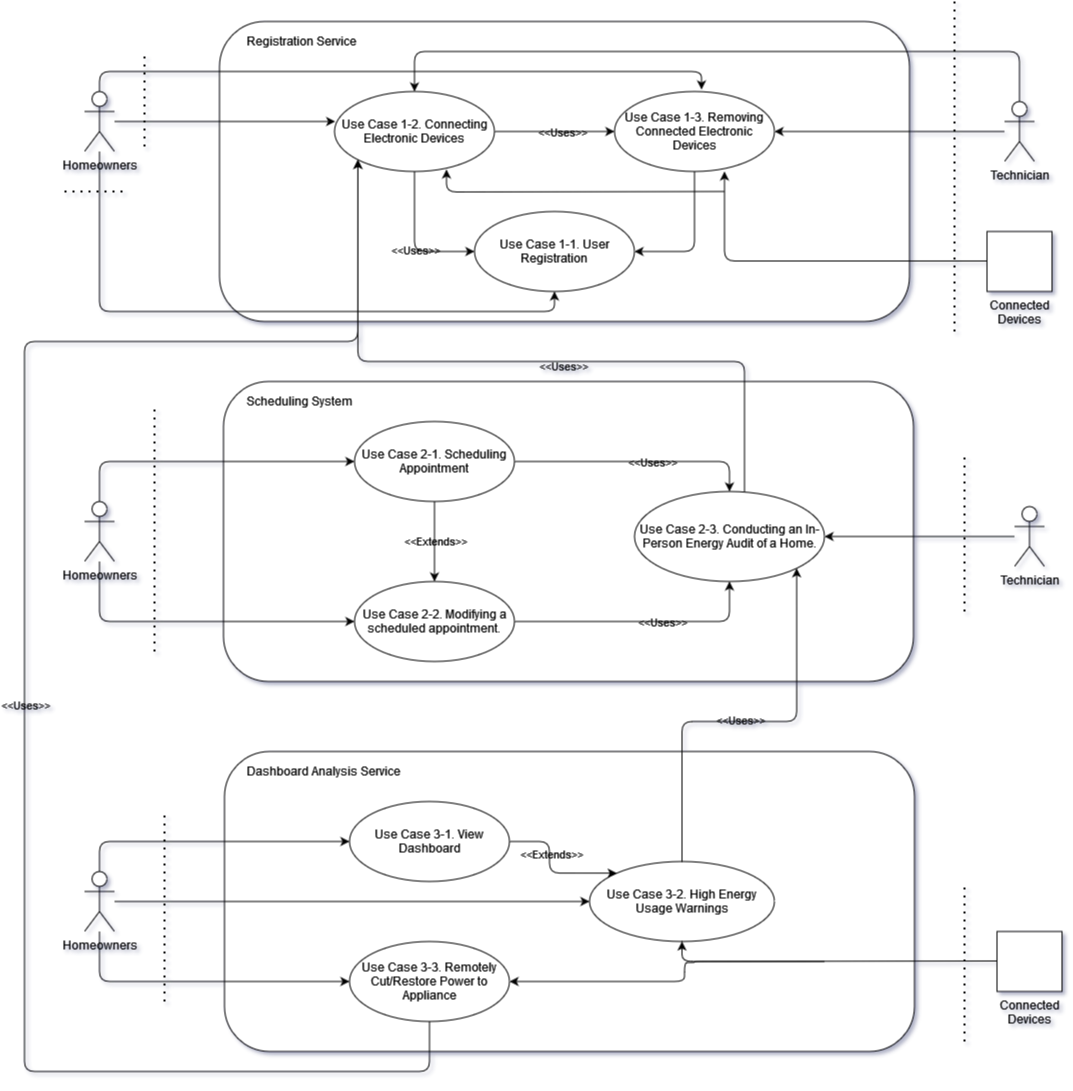

The diagram above was exported from draw.io. Its source (the exported page's mxGraphModel, read from the mxfile embedded in the PNG):
<mxGraphModel dx="1434" dy="782" grid="1" gridSize="10" guides="1" tooltips="1" connect="1" arrows="1" fold="1" page="1" pageScale="1" pageWidth="1200" pageHeight="1920" background="none" math="0" shadow="1">
  <root>
    <mxCell id="0" />
    <mxCell id="1" parent="0" />
    <mxCell id="AM4topthDhh8O_KRF2oz-29" value="" style="rounded=1;whiteSpace=wrap;html=1;labelBackgroundColor=none;" parent="1" vertex="1">
      <mxGeometry x="255" y="60" width="690" height="300" as="geometry" />
    </mxCell>
    <mxCell id="AM4topthDhh8O_KRF2oz-23" value="" style="rounded=1;whiteSpace=wrap;html=1;labelBackgroundColor=none;" parent="1" vertex="1">
      <mxGeometry x="259" y="420" width="690" height="300" as="geometry" />
    </mxCell>
    <mxCell id="AM4topthDhh8O_KRF2oz-26" style="edgeStyle=orthogonalEdgeStyle;rounded=1;orthogonalLoop=1;jettySize=auto;html=1;entryX=0;entryY=0.5;entryDx=0;entryDy=0;labelBackgroundColor=none;fontColor=default;" parent="1" source="AM4topthDhh8O_KRF2oz-1" target="AM4topthDhh8O_KRF2oz-6" edge="1">
      <mxGeometry relative="1" as="geometry">
        <Array as="points">
          <mxPoint x="135" y="500" />
        </Array>
      </mxGeometry>
    </mxCell>
    <mxCell id="AM4topthDhh8O_KRF2oz-27" style="edgeStyle=orthogonalEdgeStyle;rounded=1;orthogonalLoop=1;jettySize=auto;html=1;entryX=0;entryY=0.5;entryDx=0;entryDy=0;labelBackgroundColor=none;fontColor=default;" parent="1" source="AM4topthDhh8O_KRF2oz-1" target="AM4topthDhh8O_KRF2oz-7" edge="1">
      <mxGeometry relative="1" as="geometry">
        <Array as="points">
          <mxPoint x="135" y="660" />
        </Array>
      </mxGeometry>
    </mxCell>
    <mxCell id="AM4topthDhh8O_KRF2oz-1" value="Homeowners" style="shape=umlActor;verticalLabelPosition=bottom;verticalAlign=top;html=1;outlineConnect=0;labelBackgroundColor=none;rounded=1;" parent="1" vertex="1">
      <mxGeometry x="120" y="540" width="30" height="60" as="geometry" />
    </mxCell>
    <mxCell id="AM4topthDhh8O_KRF2oz-28" style="edgeStyle=orthogonalEdgeStyle;rounded=1;orthogonalLoop=1;jettySize=auto;html=1;entryX=1;entryY=0.5;entryDx=0;entryDy=0;labelBackgroundColor=none;fontColor=default;" parent="1" source="AM4topthDhh8O_KRF2oz-2" target="AM4topthDhh8O_KRF2oz-9" edge="1">
      <mxGeometry relative="1" as="geometry" />
    </mxCell>
    <mxCell id="AM4topthDhh8O_KRF2oz-2" value="Technician" style="shape=umlActor;verticalLabelPosition=bottom;verticalAlign=top;html=1;outlineConnect=0;labelBackgroundColor=none;rounded=1;" parent="1" vertex="1">
      <mxGeometry x="1050" y="545" width="30" height="60" as="geometry" />
    </mxCell>
    <mxCell id="AM4topthDhh8O_KRF2oz-10" style="edgeStyle=orthogonalEdgeStyle;rounded=1;orthogonalLoop=1;jettySize=auto;html=1;labelBackgroundColor=none;fontColor=default;" parent="1" source="AM4topthDhh8O_KRF2oz-6" target="AM4topthDhh8O_KRF2oz-7" edge="1">
      <mxGeometry relative="1" as="geometry" />
    </mxCell>
    <mxCell id="AM4topthDhh8O_KRF2oz-11" value="&amp;lt;&amp;lt;Extends&amp;gt;&amp;gt;" style="edgeLabel;html=1;align=center;verticalAlign=middle;resizable=0;points=[];labelBackgroundColor=none;rounded=1;" parent="AM4topthDhh8O_KRF2oz-10" vertex="1" connectable="0">
      <mxGeometry x="0.0772" y="-3" relative="1" as="geometry">
        <mxPoint x="3" y="-4" as="offset" />
      </mxGeometry>
    </mxCell>
    <mxCell id="AM4topthDhh8O_KRF2oz-15" style="edgeStyle=orthogonalEdgeStyle;rounded=1;orthogonalLoop=1;jettySize=auto;html=1;entryX=0.5;entryY=0;entryDx=0;entryDy=0;labelBackgroundColor=none;fontColor=default;" parent="1" source="AM4topthDhh8O_KRF2oz-6" target="AM4topthDhh8O_KRF2oz-9" edge="1">
      <mxGeometry relative="1" as="geometry" />
    </mxCell>
    <mxCell id="AM4topthDhh8O_KRF2oz-20" value="&amp;lt;&amp;lt;Uses&amp;gt;&amp;gt;" style="edgeLabel;html=1;align=center;verticalAlign=middle;resizable=0;points=[];labelBackgroundColor=none;rounded=1;" parent="AM4topthDhh8O_KRF2oz-15" vertex="1" connectable="0">
      <mxGeometry x="0.1197" relative="1" as="geometry">
        <mxPoint as="offset" />
      </mxGeometry>
    </mxCell>
    <mxCell id="AM4topthDhh8O_KRF2oz-6" value="Use Case 2-1. Scheduling Appointment" style="ellipse;whiteSpace=wrap;html=1;labelBackgroundColor=none;rounded=1;" parent="1" vertex="1">
      <mxGeometry x="390" y="460" width="160" height="80" as="geometry" />
    </mxCell>
    <mxCell id="AM4topthDhh8O_KRF2oz-16" style="edgeStyle=orthogonalEdgeStyle;rounded=1;orthogonalLoop=1;jettySize=auto;html=1;entryX=0.5;entryY=1;entryDx=0;entryDy=0;labelBackgroundColor=none;fontColor=default;" parent="1" source="AM4topthDhh8O_KRF2oz-7" target="AM4topthDhh8O_KRF2oz-9" edge="1">
      <mxGeometry relative="1" as="geometry" />
    </mxCell>
    <mxCell id="AM4topthDhh8O_KRF2oz-21" value="&amp;lt;&amp;lt;Uses&amp;gt;&amp;gt;" style="edgeLabel;html=1;align=center;verticalAlign=middle;resizable=0;points=[];labelBackgroundColor=none;rounded=1;" parent="AM4topthDhh8O_KRF2oz-16" vertex="1" connectable="0">
      <mxGeometry x="0.2373" y="2" relative="1" as="geometry">
        <mxPoint x="-11" y="2" as="offset" />
      </mxGeometry>
    </mxCell>
    <mxCell id="AM4topthDhh8O_KRF2oz-7" value="Use Case 2-2. Modifying a scheduled appointment." style="ellipse;whiteSpace=wrap;html=1;labelBackgroundColor=none;rounded=1;" parent="1" vertex="1">
      <mxGeometry x="390" y="620" width="160" height="80" as="geometry" />
    </mxCell>
    <mxCell id="AM4topthDhh8O_KRF2oz-66" style="edgeStyle=orthogonalEdgeStyle;rounded=1;orthogonalLoop=1;jettySize=auto;html=1;entryX=0;entryY=1;entryDx=0;entryDy=0;labelBackgroundColor=none;fontColor=default;" parent="1" source="AM4topthDhh8O_KRF2oz-9" target="AM4topthDhh8O_KRF2oz-30" edge="1">
      <mxGeometry relative="1" as="geometry">
        <Array as="points">
          <mxPoint x="780" y="400" />
          <mxPoint x="393" y="400" />
        </Array>
      </mxGeometry>
    </mxCell>
    <mxCell id="AM4topthDhh8O_KRF2oz-67" value="&amp;lt;&amp;lt;Uses&amp;gt;&amp;gt;" style="edgeLabel;html=1;align=center;verticalAlign=middle;resizable=0;points=[];labelBackgroundColor=none;rounded=1;" parent="AM4topthDhh8O_KRF2oz-66" vertex="1" connectable="0">
      <mxGeometry x="-0.1327" y="4" relative="1" as="geometry">
        <mxPoint as="offset" />
      </mxGeometry>
    </mxCell>
    <mxCell id="AM4topthDhh8O_KRF2oz-9" value="Use Case 2-3. Conducting an In-Person Energy Audit of a Home." style="ellipse;whiteSpace=wrap;html=1;labelBackgroundColor=none;rounded=1;" parent="1" vertex="1">
      <mxGeometry x="670" y="530" width="190" height="90" as="geometry" />
    </mxCell>
    <mxCell id="AM4topthDhh8O_KRF2oz-24" value="Scheduling System" style="text;html=1;strokeColor=none;fillColor=none;align=left;verticalAlign=middle;whiteSpace=wrap;rounded=1;labelBackgroundColor=none;" parent="1" vertex="1">
      <mxGeometry x="280" y="420" width="110" height="40" as="geometry" />
    </mxCell>
    <mxCell id="AM4topthDhh8O_KRF2oz-30" value="Use Case 1-2. Connecting Electronic Devices" style="ellipse;whiteSpace=wrap;html=1;labelBackgroundColor=none;rounded=1;" parent="1" vertex="1">
      <mxGeometry x="370" y="130" width="160" height="80" as="geometry" />
    </mxCell>
    <mxCell id="AM4topthDhh8O_KRF2oz-48" style="edgeStyle=orthogonalEdgeStyle;rounded=1;orthogonalLoop=1;jettySize=auto;html=1;entryX=1;entryY=0.5;entryDx=0;entryDy=0;labelBackgroundColor=none;fontColor=default;" parent="1" source="AM4topthDhh8O_KRF2oz-31" target="AM4topthDhh8O_KRF2oz-32" edge="1">
      <mxGeometry relative="1" as="geometry">
        <Array as="points">
          <mxPoint x="730" y="290" />
        </Array>
      </mxGeometry>
    </mxCell>
    <mxCell id="AM4topthDhh8O_KRF2oz-31" value="Use Case 1-3. Removing Connected Electronic Devices" style="ellipse;whiteSpace=wrap;html=1;labelBackgroundColor=none;rounded=1;" parent="1" vertex="1">
      <mxGeometry x="650" y="130" width="160" height="80" as="geometry" />
    </mxCell>
    <mxCell id="AM4topthDhh8O_KRF2oz-32" value="Use Case 1-1. User Registration" style="ellipse;whiteSpace=wrap;html=1;labelBackgroundColor=none;rounded=1;" parent="1" vertex="1">
      <mxGeometry x="510" y="250" width="160" height="80" as="geometry" />
    </mxCell>
    <mxCell id="AM4topthDhh8O_KRF2oz-33" value="Registration Service" style="text;html=1;strokeColor=none;fillColor=none;align=left;verticalAlign=middle;whiteSpace=wrap;rounded=1;labelBackgroundColor=none;" parent="1" vertex="1">
      <mxGeometry x="280" y="60" width="175" height="40" as="geometry" />
    </mxCell>
    <mxCell id="AM4topthDhh8O_KRF2oz-34" value="" style="rounded=1;whiteSpace=wrap;html=1;labelBackgroundColor=none;" parent="1" vertex="1">
      <mxGeometry x="260" y="790" width="690" height="300" as="geometry" />
    </mxCell>
    <mxCell id="nVcd3PLheO_EVNkeJLFc-8" style="edgeStyle=orthogonalEdgeStyle;rounded=1;orthogonalLoop=1;jettySize=auto;html=1;entryX=1;entryY=1;entryDx=0;entryDy=0;labelBackgroundColor=none;fontColor=default;" parent="1" source="AM4topthDhh8O_KRF2oz-35" target="AM4topthDhh8O_KRF2oz-9" edge="1">
      <mxGeometry relative="1" as="geometry" />
    </mxCell>
    <mxCell id="nVcd3PLheO_EVNkeJLFc-9" value="&amp;lt;&amp;lt;Uses&amp;gt;&amp;gt;" style="edgeLabel;html=1;align=center;verticalAlign=middle;resizable=0;points=[];labelBackgroundColor=none;rounded=1;" parent="nVcd3PLheO_EVNkeJLFc-8" vertex="1" connectable="0">
      <mxGeometry x="-0.0316" y="2" relative="1" as="geometry">
        <mxPoint x="1" as="offset" />
      </mxGeometry>
    </mxCell>
    <mxCell id="AM4topthDhh8O_KRF2oz-35" value="Use Case 3-2. High Energy Usage Warnings" style="ellipse;whiteSpace=wrap;html=1;labelBackgroundColor=none;rounded=1;" parent="1" vertex="1">
      <mxGeometry x="625" y="900" width="185" height="80" as="geometry" />
    </mxCell>
    <mxCell id="nVcd3PLheO_EVNkeJLFc-10" style="edgeStyle=orthogonalEdgeStyle;rounded=1;orthogonalLoop=1;jettySize=auto;html=1;exitX=1;exitY=0.5;exitDx=0;exitDy=0;entryX=0;entryY=0;entryDx=0;entryDy=0;labelBackgroundColor=none;fontColor=default;" parent="1" source="AM4topthDhh8O_KRF2oz-36" target="AM4topthDhh8O_KRF2oz-35" edge="1">
      <mxGeometry relative="1" as="geometry" />
    </mxCell>
    <mxCell id="nVcd3PLheO_EVNkeJLFc-11" value="&amp;lt;&amp;lt;Extends&amp;gt;&amp;gt;" style="edgeLabel;html=1;align=center;verticalAlign=middle;resizable=0;points=[];labelBackgroundColor=none;rounded=1;" parent="nVcd3PLheO_EVNkeJLFc-10" vertex="1" connectable="0">
      <mxGeometry x="-0.2511" y="1" relative="1" as="geometry">
        <mxPoint as="offset" />
      </mxGeometry>
    </mxCell>
    <mxCell id="AM4topthDhh8O_KRF2oz-36" value="Use Case 3-1. View Dashboard" style="ellipse;whiteSpace=wrap;html=1;labelBackgroundColor=none;rounded=1;" parent="1" vertex="1">
      <mxGeometry x="385" y="840" width="160" height="80" as="geometry" />
    </mxCell>
    <mxCell id="nVcd3PLheO_EVNkeJLFc-18" style="edgeStyle=orthogonalEdgeStyle;rounded=1;orthogonalLoop=1;jettySize=auto;html=1;exitX=0.5;exitY=1;exitDx=0;exitDy=0;entryX=0;entryY=1;entryDx=0;entryDy=0;labelBackgroundColor=none;fontColor=default;" parent="1" source="AM4topthDhh8O_KRF2oz-37" target="AM4topthDhh8O_KRF2oz-30" edge="1">
      <mxGeometry relative="1" as="geometry">
        <mxPoint x="60" y="380" as="targetPoint" />
        <Array as="points">
          <mxPoint x="465" y="1110" />
          <mxPoint x="60" y="1110" />
          <mxPoint x="60" y="380" />
          <mxPoint x="393" y="380" />
        </Array>
      </mxGeometry>
    </mxCell>
    <mxCell id="nVcd3PLheO_EVNkeJLFc-19" value="&amp;lt;&amp;lt;Uses&amp;gt;&amp;gt;" style="edgeLabel;html=1;align=center;verticalAlign=middle;resizable=0;points=[];labelBackgroundColor=none;rounded=1;" parent="nVcd3PLheO_EVNkeJLFc-18" vertex="1" connectable="0">
      <mxGeometry x="-0.033" relative="1" as="geometry">
        <mxPoint as="offset" />
      </mxGeometry>
    </mxCell>
    <mxCell id="AM4topthDhh8O_KRF2oz-37" value="Use Case 3-3. Remotely Cut/Restore Power to Appliance" style="ellipse;whiteSpace=wrap;html=1;labelBackgroundColor=none;rounded=1;" parent="1" vertex="1">
      <mxGeometry x="385" y="980" width="160" height="80" as="geometry" />
    </mxCell>
    <mxCell id="AM4topthDhh8O_KRF2oz-38" value="Dashboard Analysis Service" style="text;html=1;strokeColor=none;fillColor=none;align=left;verticalAlign=middle;whiteSpace=wrap;rounded=1;labelBackgroundColor=none;" parent="1" vertex="1">
      <mxGeometry x="280" y="790" width="175" height="40" as="geometry" />
    </mxCell>
    <mxCell id="AM4topthDhh8O_KRF2oz-62" style="edgeStyle=orthogonalEdgeStyle;rounded=1;orthogonalLoop=1;jettySize=auto;html=1;labelBackgroundColor=none;fontColor=default;" parent="1" source="AM4topthDhh8O_KRF2oz-41" edge="1">
      <mxGeometry relative="1" as="geometry">
        <mxPoint x="150" y="160" as="sourcePoint" />
        <mxPoint x="370.71796769724483" y="160" as="targetPoint" />
        <Array as="points">
          <mxPoint x="170" y="160" />
          <mxPoint x="170" y="160" />
        </Array>
      </mxGeometry>
    </mxCell>
    <mxCell id="AM4topthDhh8O_KRF2oz-65" style="edgeStyle=orthogonalEdgeStyle;rounded=1;orthogonalLoop=1;jettySize=auto;html=1;entryX=0.5;entryY=1;entryDx=0;entryDy=0;labelBackgroundColor=none;fontColor=default;" parent="1" source="AM4topthDhh8O_KRF2oz-41" target="AM4topthDhh8O_KRF2oz-32" edge="1">
      <mxGeometry relative="1" as="geometry">
        <Array as="points">
          <mxPoint x="135" y="350" />
          <mxPoint x="590" y="350" />
        </Array>
      </mxGeometry>
    </mxCell>
    <mxCell id="AM4topthDhh8O_KRF2oz-41" value="Homeowners" style="shape=umlActor;verticalLabelPosition=bottom;verticalAlign=top;html=1;outlineConnect=0;labelBackgroundColor=none;rounded=1;" parent="1" vertex="1">
      <mxGeometry x="120" y="130" width="30" height="60" as="geometry" />
    </mxCell>
    <mxCell id="AM4topthDhh8O_KRF2oz-59" style="edgeStyle=orthogonalEdgeStyle;rounded=1;orthogonalLoop=1;jettySize=auto;html=1;labelBackgroundColor=none;fontColor=default;" parent="1" source="AM4topthDhh8O_KRF2oz-42" target="AM4topthDhh8O_KRF2oz-31" edge="1">
      <mxGeometry relative="1" as="geometry" />
    </mxCell>
    <mxCell id="AM4topthDhh8O_KRF2oz-61" style="edgeStyle=orthogonalEdgeStyle;rounded=1;orthogonalLoop=1;jettySize=auto;html=1;entryX=0.5;entryY=0;entryDx=0;entryDy=0;labelBackgroundColor=none;fontColor=default;" parent="1" source="AM4topthDhh8O_KRF2oz-42" target="AM4topthDhh8O_KRF2oz-30" edge="1">
      <mxGeometry relative="1" as="geometry">
        <Array as="points">
          <mxPoint x="1055" y="90" />
          <mxPoint x="450" y="90" />
        </Array>
      </mxGeometry>
    </mxCell>
    <mxCell id="AM4topthDhh8O_KRF2oz-42" value="Technician" style="shape=umlActor;verticalLabelPosition=bottom;verticalAlign=top;html=1;outlineConnect=0;labelBackgroundColor=none;rounded=1;fontFamily=Helvetica;labelPosition=center;align=center;" parent="1" vertex="1">
      <mxGeometry x="1040" y="140" width="30" height="60" as="geometry" />
    </mxCell>
    <mxCell id="AM4topthDhh8O_KRF2oz-44" style="edgeStyle=orthogonalEdgeStyle;rounded=1;orthogonalLoop=1;jettySize=auto;html=1;labelBackgroundColor=none;fontColor=default;" parent="1" source="AM4topthDhh8O_KRF2oz-30" target="AM4topthDhh8O_KRF2oz-31" edge="1">
      <mxGeometry relative="1" as="geometry">
        <mxPoint x="438" y="99" as="sourcePoint" />
        <mxPoint x="658" y="139" as="targetPoint" />
      </mxGeometry>
    </mxCell>
    <mxCell id="AM4topthDhh8O_KRF2oz-45" value="&amp;lt;&amp;lt;Uses&amp;gt;&amp;gt;" style="edgeLabel;html=1;align=center;verticalAlign=middle;resizable=0;points=[];labelBackgroundColor=none;rounded=1;" parent="AM4topthDhh8O_KRF2oz-44" vertex="1" connectable="0">
      <mxGeometry x="0.1197" relative="1" as="geometry">
        <mxPoint as="offset" />
      </mxGeometry>
    </mxCell>
    <mxCell id="AM4topthDhh8O_KRF2oz-49" style="edgeStyle=orthogonalEdgeStyle;rounded=1;orthogonalLoop=1;jettySize=auto;html=1;entryX=0;entryY=0.5;entryDx=0;entryDy=0;labelBackgroundColor=none;fontColor=default;" parent="1" source="AM4topthDhh8O_KRF2oz-30" target="AM4topthDhh8O_KRF2oz-32" edge="1">
      <mxGeometry relative="1" as="geometry">
        <mxPoint x="435" y="220" as="sourcePoint" />
        <mxPoint x="555" y="220" as="targetPoint" />
      </mxGeometry>
    </mxCell>
    <mxCell id="AM4topthDhh8O_KRF2oz-50" value="&amp;lt;&amp;lt;Uses&amp;gt;&amp;gt;" style="edgeLabel;html=1;align=center;verticalAlign=middle;resizable=0;points=[];labelBackgroundColor=none;rounded=1;" parent="AM4topthDhh8O_KRF2oz-49" vertex="1" connectable="0">
      <mxGeometry x="0.1197" relative="1" as="geometry">
        <mxPoint as="offset" />
      </mxGeometry>
    </mxCell>
    <mxCell id="AM4topthDhh8O_KRF2oz-63" style="edgeStyle=orthogonalEdgeStyle;rounded=1;orthogonalLoop=1;jettySize=auto;html=1;entryX=0.544;entryY=-0.025;entryDx=0;entryDy=0;entryPerimeter=0;labelBackgroundColor=none;fontColor=default;" parent="1" source="AM4topthDhh8O_KRF2oz-41" target="AM4topthDhh8O_KRF2oz-31" edge="1">
      <mxGeometry relative="1" as="geometry">
        <Array as="points">
          <mxPoint x="135" y="110" />
          <mxPoint x="737" y="110" />
        </Array>
      </mxGeometry>
    </mxCell>
    <mxCell id="nVcd3PLheO_EVNkeJLFc-3" style="edgeStyle=orthogonalEdgeStyle;rounded=1;orthogonalLoop=1;jettySize=auto;html=1;entryX=0;entryY=0.5;entryDx=0;entryDy=0;labelBackgroundColor=none;fontColor=default;" parent="1" source="nVcd3PLheO_EVNkeJLFc-2" target="AM4topthDhh8O_KRF2oz-36" edge="1">
      <mxGeometry relative="1" as="geometry">
        <Array as="points">
          <mxPoint x="135" y="880" />
        </Array>
      </mxGeometry>
    </mxCell>
    <mxCell id="nVcd3PLheO_EVNkeJLFc-4" style="edgeStyle=orthogonalEdgeStyle;rounded=1;orthogonalLoop=1;jettySize=auto;html=1;entryX=0;entryY=0.5;entryDx=0;entryDy=0;labelBackgroundColor=none;fontColor=default;" parent="1" source="nVcd3PLheO_EVNkeJLFc-2" target="AM4topthDhh8O_KRF2oz-37" edge="1">
      <mxGeometry relative="1" as="geometry">
        <Array as="points">
          <mxPoint x="135" y="1020" />
        </Array>
      </mxGeometry>
    </mxCell>
    <mxCell id="nVcd3PLheO_EVNkeJLFc-5" style="edgeStyle=orthogonalEdgeStyle;rounded=1;orthogonalLoop=1;jettySize=auto;html=1;entryX=0;entryY=0.5;entryDx=0;entryDy=0;labelBackgroundColor=none;fontColor=default;" parent="1" source="nVcd3PLheO_EVNkeJLFc-2" target="AM4topthDhh8O_KRF2oz-35" edge="1">
      <mxGeometry relative="1" as="geometry" />
    </mxCell>
    <mxCell id="nVcd3PLheO_EVNkeJLFc-2" value="Homeowners" style="shape=umlActor;verticalLabelPosition=bottom;verticalAlign=top;html=1;outlineConnect=0;labelBackgroundColor=none;rounded=1;" parent="1" vertex="1">
      <mxGeometry x="120" y="910" width="30" height="60" as="geometry" />
    </mxCell>
    <mxCell id="81Uxc2KMofPGLcSd_5tZ-1" value="" style="endArrow=none;dashed=1;html=1;dashPattern=1 3;strokeWidth=2;rounded=1;labelBackgroundColor=none;fontColor=default;" parent="1" edge="1">
      <mxGeometry width="50" height="50" relative="1" as="geometry">
        <mxPoint x="180" y="185" as="sourcePoint" />
        <mxPoint x="180" y="90" as="targetPoint" />
      </mxGeometry>
    </mxCell>
    <mxCell id="81Uxc2KMofPGLcSd_5tZ-3" value="" style="endArrow=none;dashed=1;html=1;dashPattern=1 3;strokeWidth=2;rounded=1;labelBackgroundColor=none;fontColor=default;" parent="1" edge="1">
      <mxGeometry width="50" height="50" relative="1" as="geometry">
        <mxPoint x="100" y="230" as="sourcePoint" />
        <mxPoint x="160" y="230" as="targetPoint" />
      </mxGeometry>
    </mxCell>
    <mxCell id="81Uxc2KMofPGLcSd_5tZ-4" value="" style="endArrow=none;dashed=1;html=1;dashPattern=1 3;strokeWidth=2;rounded=1;labelBackgroundColor=none;fontColor=default;" parent="1" edge="1">
      <mxGeometry width="50" height="50" relative="1" as="geometry">
        <mxPoint x="190" y="690" as="sourcePoint" />
        <mxPoint x="190" y="445" as="targetPoint" />
      </mxGeometry>
    </mxCell>
    <mxCell id="81Uxc2KMofPGLcSd_5tZ-5" value="" style="endArrow=none;dashed=1;html=1;dashPattern=1 3;strokeWidth=2;rounded=1;labelBackgroundColor=none;fontColor=default;" parent="1" edge="1">
      <mxGeometry width="50" height="50" relative="1" as="geometry">
        <mxPoint x="990" y="370" as="sourcePoint" />
        <mxPoint x="990" y="40" as="targetPoint" />
      </mxGeometry>
    </mxCell>
    <mxCell id="81Uxc2KMofPGLcSd_5tZ-6" value="" style="endArrow=none;dashed=1;html=1;dashPattern=1 3;strokeWidth=2;rounded=1;labelBackgroundColor=none;fontColor=default;" parent="1" edge="1">
      <mxGeometry width="50" height="50" relative="1" as="geometry">
        <mxPoint x="1000" y="650" as="sourcePoint" />
        <mxPoint x="1000" y="490" as="targetPoint" />
      </mxGeometry>
    </mxCell>
    <mxCell id="81Uxc2KMofPGLcSd_5tZ-7" value="" style="endArrow=none;dashed=1;html=1;dashPattern=1 3;strokeWidth=2;rounded=1;labelBackgroundColor=none;fontColor=default;" parent="1" edge="1">
      <mxGeometry width="50" height="50" relative="1" as="geometry">
        <mxPoint x="200" y="1040" as="sourcePoint" />
        <mxPoint x="200" y="850" as="targetPoint" />
      </mxGeometry>
    </mxCell>
    <mxCell id="brVRLD_pRqiFgw-k2FIZ-1" value="Connected Devices" style="rounded=0;whiteSpace=wrap;html=1;labelPosition=center;verticalLabelPosition=bottom;align=center;verticalAlign=top;" vertex="1" parent="1">
      <mxGeometry x="1022.5" y="270" width="65" height="60" as="geometry" />
    </mxCell>
    <mxCell id="brVRLD_pRqiFgw-k2FIZ-4" style="edgeStyle=orthogonalEdgeStyle;rounded=1;orthogonalLoop=1;jettySize=auto;html=1;labelBackgroundColor=none;fontColor=default;" edge="1" parent="1">
      <mxGeometry relative="1" as="geometry">
        <mxPoint x="1022.5" y="299.5" as="sourcePoint" />
        <mxPoint x="760" y="210" as="targetPoint" />
        <Array as="points">
          <mxPoint x="760" y="300" />
          <mxPoint x="760" y="210" />
        </Array>
      </mxGeometry>
    </mxCell>
    <mxCell id="brVRLD_pRqiFgw-k2FIZ-7" style="edgeStyle=orthogonalEdgeStyle;rounded=1;orthogonalLoop=1;jettySize=auto;html=1;labelBackgroundColor=none;fontColor=default;entryX=0.7;entryY=0.975;entryDx=0;entryDy=0;entryPerimeter=0;" edge="1" parent="1" target="AM4topthDhh8O_KRF2oz-30">
      <mxGeometry relative="1" as="geometry">
        <mxPoint x="760" y="230" as="sourcePoint" />
        <mxPoint x="530" y="230" as="targetPoint" />
      </mxGeometry>
    </mxCell>
    <mxCell id="brVRLD_pRqiFgw-k2FIZ-8" value="Connected Devices" style="rounded=0;whiteSpace=wrap;html=1;labelPosition=center;verticalLabelPosition=bottom;align=center;verticalAlign=top;" vertex="1" parent="1">
      <mxGeometry x="1032.5" y="970" width="65" height="60" as="geometry" />
    </mxCell>
    <mxCell id="brVRLD_pRqiFgw-k2FIZ-9" value="" style="endArrow=none;dashed=1;html=1;dashPattern=1 3;strokeWidth=2;rounded=1;labelBackgroundColor=none;fontColor=default;" edge="1" parent="1">
      <mxGeometry width="50" height="50" relative="1" as="geometry">
        <mxPoint x="1000" y="1080" as="sourcePoint" />
        <mxPoint x="1000" y="920" as="targetPoint" />
      </mxGeometry>
    </mxCell>
    <mxCell id="brVRLD_pRqiFgw-k2FIZ-10" style="edgeStyle=orthogonalEdgeStyle;rounded=1;orthogonalLoop=1;jettySize=auto;html=1;entryX=0.5;entryY=1;entryDx=0;entryDy=0;labelBackgroundColor=none;fontColor=default;" edge="1" parent="1" target="AM4topthDhh8O_KRF2oz-35">
      <mxGeometry relative="1" as="geometry">
        <mxPoint x="1032.5" y="999.5" as="sourcePoint" />
        <mxPoint x="842.5" y="999.5" as="targetPoint" />
      </mxGeometry>
    </mxCell>
    <mxCell id="brVRLD_pRqiFgw-k2FIZ-11" style="edgeStyle=orthogonalEdgeStyle;rounded=1;orthogonalLoop=1;jettySize=auto;html=1;entryX=1;entryY=0.5;entryDx=0;entryDy=0;labelBackgroundColor=none;fontColor=default;" edge="1" parent="1" target="AM4topthDhh8O_KRF2oz-37">
      <mxGeometry relative="1" as="geometry">
        <mxPoint x="860" y="1000" as="sourcePoint" />
        <mxPoint x="670" y="1000" as="targetPoint" />
        <Array as="points">
          <mxPoint x="730" y="1000" />
          <mxPoint x="730" y="1001" />
          <mxPoint x="720" y="1001" />
          <mxPoint x="720" y="1020" />
        </Array>
      </mxGeometry>
    </mxCell>
  </root>
</mxGraphModel>